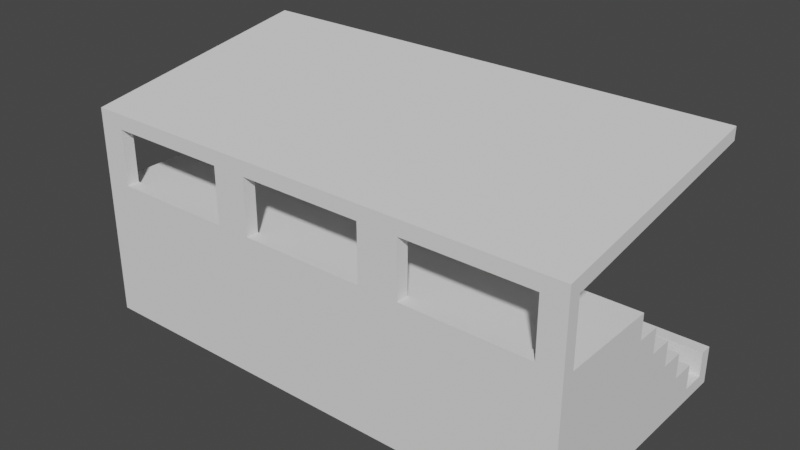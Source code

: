 # Source: Grandstand.blend  (saved by Blender 2.80.75; exported with 4.5.12 LTS)
import bpy
from mathutils import Matrix  # noqa: F401  (used for matrix-valued properties, if any)

bpy.ops.wm.read_factory_settings(use_empty=True)
scene = bpy.context.scene
scene.name = 'Scene'

# ---- collections
col_collection = bpy.data.collections.new('Collection'); scene.collection.children.link(col_collection)

# ---- node groups
ng_auto_smooth = bpy.data.node_groups.new('Auto Smooth', 'GeometryNodeTree')
_s = ng_auto_smooth.interface.new_socket(name='Geometry', in_out='OUTPUT', socket_type='NodeSocketGeometry')
_s = ng_auto_smooth.interface.new_socket(name='Geometry', in_out='INPUT', socket_type='NodeSocketGeometry')
_s = ng_auto_smooth.interface.new_socket(name='Angle', in_out='INPUT', socket_type='NodeSocketFloat')
_s.subtype = 'ANGLE'
_s.min_value = 0.0
_s.max_value = 3.142
ng_auto_smooth.is_modifier = True
_N = ng_auto_smooth.nodes; _L = ng_auto_smooth.links
n0 = _N.new('NodeGroupOutput'); n0.name = 'Group Output'; n0.location = (480, -100)
n1 = _N.new('NodeGroupInput'); n1.name = 'Group Input'; n1.location = (-420, -300)
n2 = _N.new('NodeGroupInput'); n2.name = 'Group Input.001'; n2.location = (-60, -100)
n3 = _N.new('GeometryNodeSetShadeSmooth'); n3.name = 'Set Shade Smooth'; n3.location = (120, -100)
n3.domain = 'EDGE'
n4 = _N.new('GeometryNodeSetShadeSmooth'); n4.name = 'Set Shade Smooth.001'; n4.location = (300, -100)
n5 = _N.new('GeometryNodeInputMeshEdgeAngle'); n5.name = 'Edge Angle'; n5.location = (-420, -220)
n6 = _N.new('GeometryNodeInputEdgeSmooth'); n6.name = 'Is Edge Smooth'; n6.location = (-60, -160)
n7 = _N.new('GeometryNodeInputShadeSmooth'); n7.name = 'Is Face Smooth'; n7.location = (-240, -340)
n8 = _N.new('FunctionNodeBooleanMath'); n8.name = 'Boolean Math'; n8.location = (-60, -220)
n9 = _N.new('FunctionNodeCompare'); n9.name = 'Compare'; n9.location = (-240, -180)
n9.operation = 'LESS_EQUAL'
_L.new(n5.outputs[0], n9.inputs[0])
_L.new(n4.outputs[0], n0.inputs[0])
_L.new(n1.outputs[1], n9.inputs[1])
_L.new(n9.outputs[0], n8.inputs[0])
_L.new(n7.outputs[0], n8.inputs[1])
_L.new(n2.outputs[0], n3.inputs[0])
_L.new(n6.outputs[0], n3.inputs[1])
_L.new(n3.outputs[0], n4.inputs[0])
_L.new(n8.outputs[0], n3.inputs[2])
n0.is_active_output = True

# ---- world
world_world = bpy.data.worlds.new('World'); scene.world = world_world
world_world.use_nodes = True; world_world.node_tree.nodes.clear()
_N = world_world.node_tree.nodes; _L = world_world.node_tree.links
n0 = _N.new('ShaderNodeOutputWorld'); n0.name = 'World Output'; n0.location = (300, 300)
n1 = _N.new('ShaderNodeBackground'); n1.name = 'Background'; n1.location = (10, 300)
n1.inputs[0].default_value = (0.05088, 0.05088, 0.05088, 1.0)
_L.new(n1.outputs[0], n0.inputs[0])
n0.is_active_output = True
world_world.color = (0.05088, 0.05088, 0.05088)
world_world.use_sun_shadow = False
world_world.sun_shadow_jitter_overblur = 0.0

# ---- meshes
me_beziercurve = bpy.data.meshes.new('BezierCurve')
me_beziercurve.from_pydata([(2.0, 0.76, -0.72), (-2.0, 0.76, -0.72), (-2.0, 0.76, -0.42), (-2.0, 0.66, -0.42), (-2.0, 0.66, -0.62), (-2.0, 0.46, -0.62), (-2.0, 0.46, -0.42), (-2.0, 0.26, -0.42), (-2.0, 0.26, -0.22), (-2.0, 0.06, -0.22), (-2.0, 0.06, -0.02), (-2.0, -0.14, -0.02), (-2.0, -0.14, 0.18), (-2.0, -0.34, 0.18), (-2.0, -0.34, 0.38), (-2.0, -1.14, 0.38), (-2.0, -1.14, 0.88), (-2.0, 0.66, 1.18), (-2.0, 0.66, 1.28), (-2.0, -1.24, 0.98), (-2.0, -1.24, -0.72), (2.0, 0.76, -0.42), (2.0, 0.66, -0.42), (2.0, 0.66, -0.62), (2.0, 0.46, -0.62), (2.0, 0.46, -0.42), (2.0, 0.26, -0.42), (2.0, 0.26, -0.22), (2.0, 0.06, -0.22), (2.0, 0.06, -0.02), (2.0, -0.14, -0.02), (2.0, -0.14, 0.18), (2.0, -0.34, 0.18), (2.0, -0.34, 0.38), (2.0, -1.14, 0.38), (2.0, -1.14, 0.88), (2.0, 0.66, 1.18), (2.0, 0.66, 1.28), (2.0, -1.24, 0.98), (2.0, -1.24, -0.72), (-0.79, -1.14, 0.8614), (-0.79, -1.24, 0.8614), (-1.79, -1.14, 0.8614), (-1.79, -1.24, 0.8614), (-0.79, -1.14, 0.4116), (-0.79, -1.24, 0.4116), (-1.79, -1.14, 0.4116), (-1.79, -1.24, 0.4116), (0.49, -1.14, 0.6912), (0.49, -1.14, 0.8614), (0.49, -1.24, 0.8614), (-0.51, -1.14, 0.8614), (-0.51, -1.24, 0.8614), (-0.51, -1.14, 0.4116), (-0.51, -1.24, 0.4116), (0.49, -1.14, 0.4116), (0.49, -1.24, 0.4116), (1.81, -1.14, 0.8614), (1.81, -1.24, 0.8614), (0.81, -1.14, 0.8614), (0.81, -1.24, 0.8614), (1.81, -1.14, 0.4116), (1.81, -1.24, 0.4116), (0.81, -1.14, 0.4116), (0.81, -1.24, 0.4116), (0.81, -1.14, 0.7312)], [], [(1, 20, 19, 18, 17, 16, 15, 14, 13, 12, 11, 10, 9, 8, 7, 6, 5, 4, 3, 2), (0, 21, 22, 23, 24, 25, 26, 27, 28, 29, 30, 31, 32, 33, 34, 35, 36, 37, 38, 39), (4, 3, 22, 23), (19, 38, 37, 18), (12, 31, 30, 11), (5, 24, 23, 4), (20, 39, 38, 62, 64, 56, 54, 45, 47, 43, 19), (13, 32, 31, 12), (6, 25, 24, 5), (1, 0, 39, 20), (14, 33, 32, 13), (7, 26, 25, 6), (15, 34, 33, 14), (8, 27, 26, 7), (16, 35, 57, 59, 65, 48, 49, 51, 53, 44, 40, 42, 46, 15), (9, 28, 27, 8), (2, 21, 0, 1), (17, 36, 35, 16), (10, 29, 28, 9), (3, 22, 21, 2), (18, 37, 36, 17), (11, 30, 29, 10), (54, 53, 51, 52), (57, 58, 60, 59), (61, 62, 58, 57), (38, 19, 43, 41, 45, 54, 52, 50, 56, 64, 60, 58, 62), (55, 56, 50, 49, 48), (53, 54, 56, 55), (40, 41, 43, 42), (44, 45, 41, 40), (49, 50, 52, 51), (64, 63, 65, 59, 60), (35, 34, 15, 46, 44, 53, 55, 48, 65, 63, 61, 57), (46, 47, 45, 44), (47, 46, 42, 43), (63, 64, 62, 61)])
_uv = me_beziercurve.uv_layers.new(name='UVMap')
_uv.uv.foreach_set('vector', [0.0, 0.0, 0.0, 0.0, 0.0, 0.0, 0.0, 0.0, 0.0, 0.0, 0.0, 0.0, 0.0, 0.0, 0.0, 0.0, 0.0, 0.0, 0.0, 0.0, 0.0, 0.0, 0.0, 0.0, 0.0, 0.0, 0.0, 0.0, 0.0, 0.0, 0.0, 0.0, 0.0, 0.0, 0.0, 0.0, 0.0, 0.0, 0.0, 0.0, 0.0, 0.0, 0.0, 0.0, 0.0, 0.0, 0.0, 0.0, 0.0, 0.0, 0.0, 0.0, 0.0, 0.0, 0.0, 0.0, 0.0, 0.0, 0.0, 0.0, 0.0, 0.0, 0.0, 0.0, 0.0, 0.0, 0.0, 0.0, 0.0, 0.0, 0.0, 0.0, 0.0, 0.0, 0.0, 0.0, 0.0, 0.0, 0.0, 0.0, 0.0, 0.0, 0.0, 0.0, 0.0, 0.0, 0.0, 0.0, 0.0, 0.0, 0.0, 0.0, 0.0, 0.0, 0.0, 0.0, 0.0, 0.0, 0.0, 0.0, 0.0, 0.0, 0.0, 0.0, 0.0, 0.0, 0.0, 0.0, 0.0, 0.0, 0.0, 0.0, 0.0, 0.0, 0.0, 0.0, 0.0, 0.0, 0.0, 0.0, 0.0, 0.0, 0.0, 0.0, 0.0, 0.0, 0.0, 0.0, 0.0, 0.0, 0.0, 0.0, 0.0, 0.0, 0.0, 0.0, 0.0, 0.0, 0.0, 0.0, 0.0, 0.0, 0.0, 0.0, 0.0, 0.0, 0.0, 0.0, 0.0, 0.0, 0.0, 0.0, 0.0, 0.0, 0.0, 0.0, 0.0, 0.0, 0.0, 0.0, 0.0, 0.0, 0.0, 0.0, 0.0, 0.0, 0.0, 0.0, 0.0, 0.0, 0.0, 0.0, 0.0, 0.0, 0.0, 0.0, 0.0, 0.0, 0.0, 0.0, 0.0, 0.0, 0.0, 0.0, 0.0, 0.0, 0.0, 0.0, 0.0, 0.0, 0.0, 0.0, 0.0, 0.0, 0.0, 0.0, 0.0, 0.0, 0.0, 0.0, 0.0, 0.0, 0.0, 0.0, 0.0, 0.0, 0.0, 0.0, 0.0, 0.0, 0.0, 0.0, 0.0, 0.0, 0.0, 0.0, 0.0, 0.0, 0.0, 0.0, 0.0, 0.0, 0.0, 0.0, 0.0, 0.0, 0.0, 0.0, 0.0, 0.0, 0.0, 0.0, 0.0, 0.0, 0.0, 0.0, 0.0, 0.0, 0.0, 0.0, 0.0, 0.0, 0.0, 0.0, 0.0, 0.0, 0.0, 0.0, 0.0, 0.0, 0.0, 0.0, 0.0, 0.0, 0.0, 0.0, 0.0, 0.0, 0.0, 0.0, 0.0, 0.0, 0.0, 0.0, 0.0, 0.0, 0.0, 0.0, 0.0, 0.0, 0.0, 0.0, 0.0, 0.0, 0.375, 0.085, 0.375, 0.135, 0.625, 0.135, 0.625, 0.085, 0.625, 0.615, 0.625, 0.665, 0.875, 0.665, 0.875, 0.615, 0.375, 0.615, 0.375, 0.665, 0.625, 0.665, 0.625, 0.615, 0.0, 0.0, 0.0, 0.0, 0.0, 0.0, 0.0, 0.0, 0.0, 0.0, 0.0, 0.0, 0.0, 0.0, 0.0, 0.0, 0.0, 0.0, 0.0, 0.0, 0.0, 0.0, 0.0, 0.0, 0.0, 0.0, 0.375, 0.615, 0.375, 0.665, 0.625, 0.665, 0.625, 0.615, 0.5305, 0.615, 0.125, 0.615, 0.125, 0.665, 0.375, 0.665, 0.375, 0.615, 0.625, 0.615, 0.625, 0.665, 0.875, 0.665, 0.875, 0.615, 0.375, 0.615, 0.375, 0.665, 0.625, 0.665, 0.625, 0.615, 0.625, 0.615, 0.625, 0.665, 0.875, 0.665, 0.875, 0.615, 0.375, 0.085, 0.375, 0.135, 0.5527, 0.135, 0.625, 0.135, 0.625, 0.085, 0.0, 0.0, 0.0, 0.0, 0.0, 0.0, 0.0, 0.0, 0.0, 0.0, 0.0, 0.0, 0.0, 0.0, 0.0, 0.0, 0.0, 0.0, 0.0, 0.0, 0.0, 0.0, 0.0, 0.0, 0.125, 0.615, 0.125, 0.665, 0.375, 0.665, 0.375, 0.615, 0.375, 0.085, 0.375, 0.135, 0.625, 0.135, 0.625, 0.085, 0.125, 0.615, 0.125, 0.665, 0.375, 0.665, 0.375, 0.615])
me_beziercurve.use_remesh_preserve_volume = False
me_beziercurve.use_remesh_preserve_attributes = False
me_beziercurve.use_mirror_vertex_groups = False
me_beziercurve.update()

# ---- objects
ob_beziercurve = bpy.data.objects.new('BezierCurve', me_beziercurve)

# ---- transforms, parenting, visibility, modifiers, constraints
ob_beziercurve.location = (0.04, 0.72, 0.7)
ob_beziercurve.show_wire = True
ob_beziercurve.lineart.crease_threshold = 0.0
_m = ob_beziercurve.modifiers.new('Auto Smooth', 'NODES')
_m.node_group = ng_auto_smooth
_gi = [s.identifier for s in ng_auto_smooth.interface.items_tree if s.item_type == 'SOCKET' and s.in_out == 'INPUT']
_m[_gi[1]] = 0.5236  # Angle

# ---- collection membership
col_collection.objects.link(ob_beziercurve)

# ---- scene / render settings (as saved in the file)
scene.frame_start = 1; scene.frame_end = 250; scene.frame_set(1)
scene.render.engine = 'BLENDER_EEVEE_NEXT'
scene.cycles.use_denoising = False
scene.cycles.samples = 128
scene.cycles.sampling_pattern = 'TABULATED_SOBOL'
scene.cycles.use_adaptive_sampling = False
scene.cycles.use_light_tree = False
scene.view_settings.view_transform = 'Filmic'
bpy.context.view_layer.update()

# ---- added for rendering (the .blend has no active camera and no usable light): camera, sun
cam_auto = bpy.data.cameras.new('AutoCamera')
cam_auto.lens = 50.0
cam_auto.sensor_width = 36.0
cam_auto.clip_end = 1000.0
ob_auto_camera = bpy.data.objects.new('AutoCamera', cam_auto)
scene.collection.objects.link(ob_auto_camera)
ob_auto_camera.location = (4.57266, -4.95919, 4.60612)
ob_auto_camera.rotation_euler = (1.09748, -7.21219e-08, 0.694738)
scene.camera = ob_auto_camera
light_auto_sun = bpy.data.lights.new('AutoSun', 'SUN')
light_auto_sun.energy = 3.0
light_auto_sun.angle = 0.0523599
ob_auto_sun = bpy.data.objects.new('AutoSun', light_auto_sun)
scene.collection.objects.link(ob_auto_sun)
ob_auto_sun.rotation_euler = (0.872665, 0.174533, 0.523599)
bpy.context.view_layer.update()
